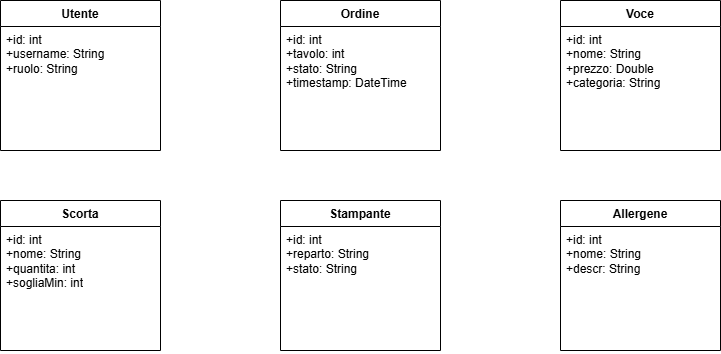

The diagram above was exported from draw.io. Its source (the exported page's mxGraphModel, read from the mxfile embedded in the PNG):
<mxGraphModel dx="864" dy="514" grid="1" gridSize="10" guides="1" tooltips="1" connect="1" arrows="1" fold="1" page="1" pageScale="1" pageWidth="827" pageHeight="1169" math="0" shadow="0">
  <root>
    <mxCell id="WIyWlLk6GJQsqaUBKTNV-0" />
    <mxCell id="WIyWlLk6GJQsqaUBKTNV-1" parent="WIyWlLk6GJQsqaUBKTNV-0" />
    <mxCell id="Ifs3ZRdTcmKEigH49WUx-0" parent="WIyWlLk6GJQsqaUBKTNV-1" style="swimlane;fontStyle=1;align=center;verticalAlign=top;childLayout=stackLayout;horizontal=1;startSize=26;horizontalStack=0;resizeParent=1;resizeParentMax=0;resizeLast=0;collapsible=1;marginBottom=0;whiteSpace=wrap;html=1;" value="Utente" vertex="1">
      <mxGeometry height="150" width="160" x="80" y="80" as="geometry" />
    </mxCell>
    <mxCell id="Ifs3ZRdTcmKEigH49WUx-1" parent="Ifs3ZRdTcmKEigH49WUx-0" style="text;strokeColor=none;fillColor=none;align=left;verticalAlign=top;spacingLeft=4;spacingRight=4;overflow=hidden;rotatable=0;points=[[0,0.5],[1,0.5]];portConstraint=eastwest;whiteSpace=wrap;html=1;" value="&lt;li class=&quot;whitespace-normal break-words pl-2&quot;&gt;&lt;code class=&quot;bg-text-200/5 border border-0.5 border-border-300 text-danger-000 whitespace-pre-wrap rounded-[0.4rem] px-1 py-px text-[0.9rem]&quot;&gt;&lt;font face=&quot;Helvetica&quot;&gt;+id: int&lt;/font&gt;&lt;/code&gt;&lt;/li&gt;&lt;li class=&quot;whitespace-normal break-words pl-2&quot;&gt;&lt;code class=&quot;bg-text-200/5 border border-0.5 border-border-300 text-danger-000 whitespace-pre-wrap rounded-[0.4rem] px-1 py-px text-[0.9rem]&quot;&gt;&lt;font face=&quot;Helvetica&quot;&gt;+username: String&lt;/font&gt;&lt;/code&gt;&lt;/li&gt;&lt;li class=&quot;whitespace-normal break-words pl-2&quot;&gt;&lt;code class=&quot;bg-text-200/5 border border-0.5 border-border-300 text-danger-000 whitespace-pre-wrap rounded-[0.4rem] px-1 py-px text-[0.9rem]&quot;&gt;&lt;font face=&quot;Helvetica&quot;&gt;+ruolo: String&lt;/font&gt;&lt;/code&gt;&lt;/li&gt;" vertex="1">
      <mxGeometry height="124" width="160" y="26" as="geometry" />
    </mxCell>
    <mxCell id="Ifs3ZRdTcmKEigH49WUx-4" parent="WIyWlLk6GJQsqaUBKTNV-1" style="swimlane;fontStyle=1;align=center;verticalAlign=top;childLayout=stackLayout;horizontal=1;startSize=26;horizontalStack=0;resizeParent=1;resizeParentMax=0;resizeLast=0;collapsible=1;marginBottom=0;whiteSpace=wrap;html=1;" value="Ordine" vertex="1">
      <mxGeometry height="150" width="160" x="360" y="80" as="geometry" />
    </mxCell>
    <mxCell id="Ifs3ZRdTcmKEigH49WUx-5" parent="Ifs3ZRdTcmKEigH49WUx-4" style="text;strokeColor=none;fillColor=none;align=left;verticalAlign=top;spacingLeft=4;spacingRight=4;overflow=hidden;rotatable=0;points=[[0,0.5],[1,0.5]];portConstraint=eastwest;whiteSpace=wrap;html=1;" value="&lt;li class=&quot;whitespace-normal break-words pl-2&quot;&gt;&lt;code class=&quot;bg-text-200/5 border border-0.5 border-border-300 text-danger-000 whitespace-pre-wrap rounded-[0.4rem] px-1 py-px text-[0.9rem]&quot;&gt;&lt;font face=&quot;Helvetica&quot;&gt;+id: int&lt;/font&gt;&lt;/code&gt;&lt;/li&gt;&lt;li class=&quot;whitespace-normal break-words pl-2&quot;&gt;&lt;code class=&quot;bg-text-200/5 border border-0.5 border-border-300 text-danger-000 whitespace-pre-wrap rounded-[0.4rem] px-1 py-px text-[0.9rem]&quot;&gt;&lt;font face=&quot;Helvetica&quot;&gt;+tavolo: int&lt;/font&gt;&lt;/code&gt;&lt;/li&gt;&lt;li class=&quot;whitespace-normal break-words pl-2&quot;&gt;&lt;code class=&quot;bg-text-200/5 border border-0.5 border-border-300 text-danger-000 whitespace-pre-wrap rounded-[0.4rem] px-1 py-px text-[0.9rem]&quot;&gt;&lt;font face=&quot;Helvetica&quot;&gt;+stato: String&lt;/font&gt;&lt;/code&gt;&lt;/li&gt;&lt;li class=&quot;whitespace-normal break-words pl-2&quot;&gt;&lt;code class=&quot;bg-text-200/5 border border-0.5 border-border-300 text-danger-000 whitespace-pre-wrap rounded-[0.4rem] px-1 py-px text-[0.9rem]&quot;&gt;&lt;font face=&quot;Helvetica&quot;&gt;+timestamp: DateTime&lt;/font&gt;&lt;/code&gt;&lt;/li&gt;" vertex="1">
      <mxGeometry height="124" width="160" y="26" as="geometry" />
    </mxCell>
    <mxCell id="Ifs3ZRdTcmKEigH49WUx-7" parent="WIyWlLk6GJQsqaUBKTNV-1" style="swimlane;fontStyle=1;align=center;verticalAlign=top;childLayout=stackLayout;horizontal=1;startSize=26;horizontalStack=0;resizeParent=1;resizeParentMax=0;resizeLast=0;collapsible=1;marginBottom=0;whiteSpace=wrap;html=1;" value="Voce" vertex="1">
      <mxGeometry height="150" width="160" x="640" y="80" as="geometry" />
    </mxCell>
    <mxCell id="Ifs3ZRdTcmKEigH49WUx-8" parent="Ifs3ZRdTcmKEigH49WUx-7" style="text;strokeColor=none;fillColor=none;align=left;verticalAlign=top;spacingLeft=4;spacingRight=4;overflow=hidden;rotatable=0;points=[[0,0.5],[1,0.5]];portConstraint=eastwest;whiteSpace=wrap;html=1;" value="&lt;li class=&quot;whitespace-normal break-words pl-2&quot;&gt;&lt;code class=&quot;bg-text-200/5 border border-0.5 border-border-300 text-danger-000 whitespace-pre-wrap rounded-[0.4rem] px-1 py-px text-[0.9rem]&quot;&gt;&lt;font face=&quot;Helvetica&quot;&gt;+id: int&lt;/font&gt;&lt;/code&gt;&lt;/li&gt;&lt;li class=&quot;whitespace-normal break-words pl-2&quot;&gt;&lt;code class=&quot;bg-text-200/5 border border-0.5 border-border-300 text-danger-000 whitespace-pre-wrap rounded-[0.4rem] px-1 py-px text-[0.9rem]&quot;&gt;&lt;font face=&quot;Helvetica&quot;&gt;+nome: String&lt;/font&gt;&lt;/code&gt;&lt;/li&gt;&lt;li class=&quot;whitespace-normal break-words pl-2&quot;&gt;&lt;code class=&quot;bg-text-200/5 border border-0.5 border-border-300 text-danger-000 whitespace-pre-wrap rounded-[0.4rem] px-1 py-px text-[0.9rem]&quot;&gt;&lt;font face=&quot;Helvetica&quot;&gt;+prezzo: Double&lt;/font&gt;&lt;/code&gt;&lt;/li&gt;&lt;li class=&quot;whitespace-normal break-words pl-2&quot;&gt;&lt;code class=&quot;bg-text-200/5 border border-0.5 border-border-300 text-danger-000 whitespace-pre-wrap rounded-[0.4rem] px-1 py-px text-[0.9rem]&quot;&gt;&lt;font face=&quot;Helvetica&quot;&gt;+categoria: String&lt;/font&gt;&lt;/code&gt;&lt;/li&gt;" vertex="1">
      <mxGeometry height="124" width="160" y="26" as="geometry" />
    </mxCell>
    <mxCell id="Ifs3ZRdTcmKEigH49WUx-9" parent="WIyWlLk6GJQsqaUBKTNV-1" style="swimlane;fontStyle=1;align=center;verticalAlign=top;childLayout=stackLayout;horizontal=1;startSize=26;horizontalStack=0;resizeParent=1;resizeParentMax=0;resizeLast=0;collapsible=1;marginBottom=0;whiteSpace=wrap;html=1;" value="Scorta" vertex="1">
      <mxGeometry height="150" width="160" x="80" y="280" as="geometry" />
    </mxCell>
    <mxCell id="Ifs3ZRdTcmKEigH49WUx-10" parent="Ifs3ZRdTcmKEigH49WUx-9" style="text;strokeColor=none;fillColor=none;align=left;verticalAlign=top;spacingLeft=4;spacingRight=4;overflow=hidden;rotatable=0;points=[[0,0.5],[1,0.5]];portConstraint=eastwest;whiteSpace=wrap;html=1;" value="&lt;li class=&quot;whitespace-normal break-words pl-2&quot;&gt;&lt;code class=&quot;bg-text-200/5 border border-0.5 border-border-300 text-danger-000 whitespace-pre-wrap rounded-[0.4rem] px-1 py-px text-[0.9rem]&quot;&gt;&lt;font face=&quot;Helvetica&quot;&gt;+id: int&lt;/font&gt;&lt;/code&gt;&lt;/li&gt;&lt;li class=&quot;whitespace-normal break-words pl-2&quot;&gt;&lt;code class=&quot;bg-text-200/5 border border-0.5 border-border-300 text-danger-000 whitespace-pre-wrap rounded-[0.4rem] px-1 py-px text-[0.9rem]&quot;&gt;&lt;font face=&quot;Helvetica&quot;&gt;+nome: String&lt;/font&gt;&lt;/code&gt;&lt;/li&gt;&lt;li class=&quot;whitespace-normal break-words pl-2&quot;&gt;&lt;code class=&quot;bg-text-200/5 border border-0.5 border-border-300 text-danger-000 whitespace-pre-wrap rounded-[0.4rem] px-1 py-px text-[0.9rem]&quot;&gt;&lt;font face=&quot;Helvetica&quot;&gt;+quantita: int&lt;/font&gt;&lt;/code&gt;&lt;/li&gt;&lt;li class=&quot;whitespace-normal break-words pl-2&quot;&gt;&lt;code class=&quot;bg-text-200/5 border border-0.5 border-border-300 text-danger-000 whitespace-pre-wrap rounded-[0.4rem] px-1 py-px text-[0.9rem]&quot;&gt;&lt;font face=&quot;Helvetica&quot;&gt;+sogliaMin: int&lt;/font&gt;&lt;/code&gt;&lt;/li&gt;" vertex="1">
      <mxGeometry height="124" width="160" y="26" as="geometry" />
    </mxCell>
    <mxCell id="Ifs3ZRdTcmKEigH49WUx-11" parent="WIyWlLk6GJQsqaUBKTNV-1" style="swimlane;fontStyle=1;align=center;verticalAlign=top;childLayout=stackLayout;horizontal=1;startSize=26;horizontalStack=0;resizeParent=1;resizeParentMax=0;resizeLast=0;collapsible=1;marginBottom=0;whiteSpace=wrap;html=1;" value="Stampante" vertex="1">
      <mxGeometry height="150" width="160" x="360" y="280" as="geometry" />
    </mxCell>
    <mxCell id="Ifs3ZRdTcmKEigH49WUx-12" parent="Ifs3ZRdTcmKEigH49WUx-11" style="text;strokeColor=none;fillColor=none;align=left;verticalAlign=top;spacingLeft=4;spacingRight=4;overflow=hidden;rotatable=0;points=[[0,0.5],[1,0.5]];portConstraint=eastwest;whiteSpace=wrap;html=1;" value="&lt;li class=&quot;whitespace-normal break-words pl-2&quot;&gt;&lt;code class=&quot;bg-text-200/5 border border-0.5 border-border-300 text-danger-000 whitespace-pre-wrap rounded-[0.4rem] px-1 py-px text-[0.9rem]&quot;&gt;&lt;font face=&quot;Helvetica&quot;&gt;+id: int&lt;/font&gt;&lt;/code&gt;&lt;/li&gt;&lt;li class=&quot;whitespace-normal break-words pl-2&quot;&gt;&lt;code class=&quot;bg-text-200/5 border border-0.5 border-border-300 text-danger-000 whitespace-pre-wrap rounded-[0.4rem] px-1 py-px text-[0.9rem]&quot;&gt;&lt;font face=&quot;Helvetica&quot;&gt;+reparto: String&lt;/font&gt;&lt;/code&gt;&lt;/li&gt;&lt;li class=&quot;whitespace-normal break-words pl-2&quot;&gt;&lt;code class=&quot;bg-text-200/5 border border-0.5 border-border-300 text-danger-000 whitespace-pre-wrap rounded-[0.4rem] px-1 py-px text-[0.9rem]&quot;&gt;&lt;font face=&quot;Helvetica&quot;&gt;+stato: String&lt;/font&gt;&lt;/code&gt;&lt;/li&gt;" vertex="1">
      <mxGeometry height="124" width="160" y="26" as="geometry" />
    </mxCell>
    <mxCell id="Ifs3ZRdTcmKEigH49WUx-13" parent="WIyWlLk6GJQsqaUBKTNV-1" style="swimlane;fontStyle=1;align=center;verticalAlign=top;childLayout=stackLayout;horizontal=1;startSize=26;horizontalStack=0;resizeParent=1;resizeParentMax=0;resizeLast=0;collapsible=1;marginBottom=0;whiteSpace=wrap;html=1;" value="Allergene" vertex="1">
      <mxGeometry height="150" width="160" x="640" y="280" as="geometry" />
    </mxCell>
    <mxCell id="Ifs3ZRdTcmKEigH49WUx-14" parent="Ifs3ZRdTcmKEigH49WUx-13" style="text;strokeColor=none;fillColor=none;align=left;verticalAlign=top;spacingLeft=4;spacingRight=4;overflow=hidden;rotatable=0;points=[[0,0.5],[1,0.5]];portConstraint=eastwest;whiteSpace=wrap;html=1;" value="&lt;li class=&quot;whitespace-normal break-words pl-2&quot;&gt;&lt;code class=&quot;bg-text-200/5 border border-0.5 border-border-300 text-danger-000 whitespace-pre-wrap rounded-[0.4rem] px-1 py-px text-[0.9rem]&quot;&gt;&lt;font face=&quot;Helvetica&quot;&gt;+id: int&lt;/font&gt;&lt;/code&gt;&lt;/li&gt;&lt;li class=&quot;whitespace-normal break-words pl-2&quot;&gt;&lt;code class=&quot;bg-text-200/5 border border-0.5 border-border-300 text-danger-000 whitespace-pre-wrap rounded-[0.4rem] px-1 py-px text-[0.9rem]&quot;&gt;&lt;font face=&quot;Helvetica&quot;&gt;+nome: String&lt;/font&gt;&lt;/code&gt;&lt;/li&gt;&lt;li class=&quot;whitespace-normal break-words pl-2&quot;&gt;&lt;code class=&quot;bg-text-200/5 border border-0.5 border-border-300 text-danger-000 whitespace-pre-wrap rounded-[0.4rem] px-1 py-px text-[0.9rem]&quot;&gt;&lt;font face=&quot;Helvetica&quot;&gt;+descr: String&lt;/font&gt;&lt;/code&gt;&lt;/li&gt;" vertex="1">
      <mxGeometry height="124" width="160" y="26" as="geometry" />
    </mxCell>
  </root>
</mxGraphModel>